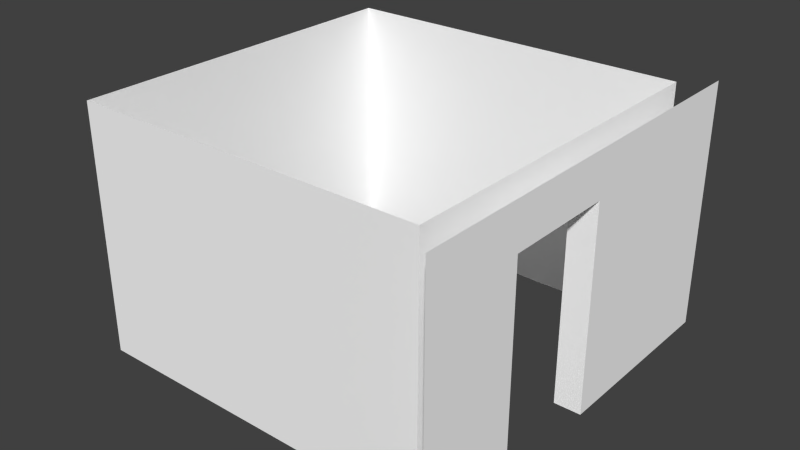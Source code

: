 # Source: cell.blend  (saved by Blender 2.73.0; exported with 4.5.12 LTS)
import bpy
from mathutils import Matrix  # noqa: F401  (used for matrix-valued properties, if any)

bpy.ops.wm.read_factory_settings(use_empty=True)
scene = bpy.context.scene
scene.name = 'Scene'

# ---- collections
col_collection_1 = bpy.data.collections.new('Collection 1'); scene.collection.children.link(col_collection_1)

# ---- materials (node trees are filled in below, after node groups)
mat_material = bpy.data.materials.new('material')
mat_material.alpha_threshold = 0.0
mat_material.use_transparent_shadow = False
mat_material.diffuse_color = (1.0, 1.0, 1.0, 1.0)
mat_material.roughness = 0.5

# ---- material node trees

# ---- world
world_world = bpy.data.worlds.new('World'); scene.world = world_world
world_world.color = (0.05088, 0.05088, 0.05088)
world_world.use_sun_shadow = False
world_world.sun_shadow_jitter_overblur = 0.0
world_world.cycles.sampling_method = 'MANUAL'
world_world.cycles.sample_map_resolution = 256

# ---- meshes
me_id2 = bpy.data.meshes.new('ID2')
me_id2.from_pydata([(-11.81, 11.81, 109.6), (-11.81, 46.26, 89.93), (-11.81, 11.81, 1.335e-28), (-11.81, 169.3, 109.6), (-11.81, 95.47, 89.93), (-11.81, 95.47, -2.579e-28), (-11.81, 169.3, 1.335e-28), (-11.81, 46.26, -7.837e-29), (-169.3, 11.81, 109.6), (-11.81, 11.81, 1.335e-28), (-169.3, 11.81, 1.335e-28), (-11.81, 11.81, 109.6), (-11.81, 169.3, 109.6), (-169.3, 169.3, 1.335e-28), (-11.81, 169.3, 1.335e-28), (-169.3, 169.3, 109.6), (-2.274e-13, 95.47, 89.93), (-11.81, 95.47, -2.579e-28), (-2.274e-13, 95.47, -2.579e-28), (-11.81, 95.47, 89.93), (-2.274e-13, 95.47, 89.93), (-11.81, 46.26, 89.93), (-11.81, 95.47, 89.93), (-2.274e-13, 46.26, 89.93), (-11.81, 46.26, 89.93), (-2.274e-13, 46.26, -7.837e-29), (-11.81, 46.26, -7.837e-29), (-2.274e-13, 46.26, 89.93), (-169.3, 169.3, 1.335e-28), (-169.3, 11.81, 109.6), (-169.3, 11.81, 1.335e-28), (-169.3, 169.3, 109.6), (-2.274e-13, 181.1, -3.029e-28), (-2.274e-13, 95.47, 89.93), (-2.274e-13, 95.47, -2.579e-28), (-2.274e-13, 46.26, -7.837e-29), (-2.274e-13, 4.006e-30, 109.6), (-2.274e-13, 0.0, 1.2e-29), (-2.274e-13, 46.26, 89.93), (-2.274e-13, 181.1, 109.6)], [], [(0, 1, 2), (1, 0, 3), (1, 3, 4), (4, 3, 5), (5, 3, 6), (7, 2, 1), (8, 9, 10), (9, 8, 11), (12, 13, 14), (13, 12, 15), (16, 17, 18), (17, 16, 19), (20, 21, 22), (21, 20, 23), (24, 25, 26), (25, 24, 27), (28, 29, 30), (29, 28, 31), (32, 33, 34), (35, 36, 37), (36, 35, 38), (36, 38, 39), (39, 38, 33), (39, 33, 32)])
_uv = me_id2.uv_layers.new(name='UVMap')
_uv.uv.foreach_set('vector', [0.6667, 0.5, 0.7333, 0.3906, 1.0, 0.5, 0.7333, 0.3906, 0.6667, 0.5, 0.6667, 4.845e-08, 0.7333, 0.3906, 0.6667, 4.845e-08, 0.7333, 0.2344, 0.7333, 0.2344, 0.6667, 4.845e-08, 1.0, 0.2344, 1.0, 0.2344, 0.6667, 4.845e-08, 1.0, 0.0, 1.0, 0.3906, 1.0, 0.5, 0.7333, 0.3906, 0.6667, 1.0, 1.0, 0.5, 1.0, 1.0, 1.0, 0.5, 0.6667, 1.0, 0.6667, 0.5, 0.6667, 0.5, 0.3333, 1.0, 0.3333, 0.5, 0.3333, 1.0, 0.6667, 0.5, 0.6667, 1.0, 0.0, 0.575, 0.04, 0.825, 2.331e-08, 0.825, 0.04, 0.825, 0.0, 0.575, 0.04, 0.575, 0.12, 0.575, 0.08, 0.7313, 0.08, 0.575, 0.08, 0.7313, 0.12, 0.575, 0.12, 0.7313, 0.04, 0.575, 0.08, 0.825, 0.04, 0.825, 0.08, 0.825, 0.04, 0.575, 0.08, 0.575, 0.6667, 0.5, 0.3333, 9.084e-08, 0.6667, 0.0, 0.3333, 9.084e-08, 0.6667, 0.5, 0.3333, 0.5, 0.3333, 0.575, 0.06667, 0.3031, 0.3333, 0.3031, 0.3333, 0.1469, 0.0, 9.437e-08, 0.3333, 0.0, 0.0, 9.437e-08, 0.3333, 0.1469, 0.06667, 0.1469, 0.0, 9.437e-08, 0.06667, 0.1469, 1.292e-07, 0.575, 1.292e-07, 0.575, 0.06667, 0.1469, 0.06667, 0.3031, 1.292e-07, 0.575, 0.06667, 0.3031, 0.3333, 0.575])
me_id2.materials.append(mat_material)
me_id2.use_remesh_preserve_volume = False
me_id2.use_remesh_preserve_attributes = False
me_id2.use_mirror_vertex_groups = False
me_id2.update()

# ---- objects
ob_sketchup = bpy.data.objects.new('SketchUp', me_id2)

# ---- transforms, parenting, visibility, modifiers, constraints
ob_sketchup.location = (0.0, 0.0, 0.0)
ob_sketchup.scale = (0.0254, 0.0254, 0.0254)
ob_sketchup.lineart.crease_threshold = 0.0

# ---- collection membership
col_collection_1.objects.link(ob_sketchup)

# ---- scene / render settings (as saved in the file)
scene.frame_start = 1; scene.frame_end = 250; scene.frame_set(1)
scene.render.engine = 'BLENDER_EEVEE_NEXT'
scene.render.resolution_percentage = 50
scene.render.dither_intensity = 0.0
scene.cycles.use_denoising = False
scene.cycles.samples = 10
scene.cycles.sampling_pattern = 'TABULATED_SOBOL'
scene.cycles.light_sampling_threshold = 0.0
scene.cycles.use_adaptive_sampling = False
scene.cycles.use_light_tree = False
scene.cycles.blur_glossy = 0.0
scene.cycles.pixel_filter_type = 'GAUSSIAN'
scene.cycles.sample_clamp_indirect = 0.0
scene.view_settings.view_transform = 'Standard'
bpy.context.view_layer.update()

# ---- added for rendering (the .blend has no active camera and no usable light): camera, sun
cam_auto = bpy.data.cameras.new('AutoCamera')
cam_auto.lens = 50.0
cam_auto.sensor_width = 36.0
cam_auto.clip_end = 1000.0
ob_auto_camera = bpy.data.objects.new('AutoCamera', cam_auto)
scene.collection.objects.link(ob_auto_camera)
ob_auto_camera.location = (4.2201, -5.34412, 6.48821)
ob_auto_camera.rotation_euler = (1.09748, -7.21219e-08, 0.694738)
scene.camera = ob_auto_camera
light_auto_sun = bpy.data.lights.new('AutoSun', 'SUN')
light_auto_sun.energy = 3.0
light_auto_sun.angle = 0.0523599
ob_auto_sun = bpy.data.objects.new('AutoSun', light_auto_sun)
scene.collection.objects.link(ob_auto_sun)
ob_auto_sun.rotation_euler = (0.872665, 0.174533, 0.523599)
bpy.context.view_layer.update()

